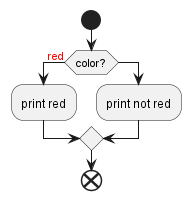

The diagram above was rendered by PlantUML. Its source (embedded in the PNG):
@startuml

start

if (color?) is (<color:red>red) then
    :print red;
else
    :print not red;
endif
end

@enduml